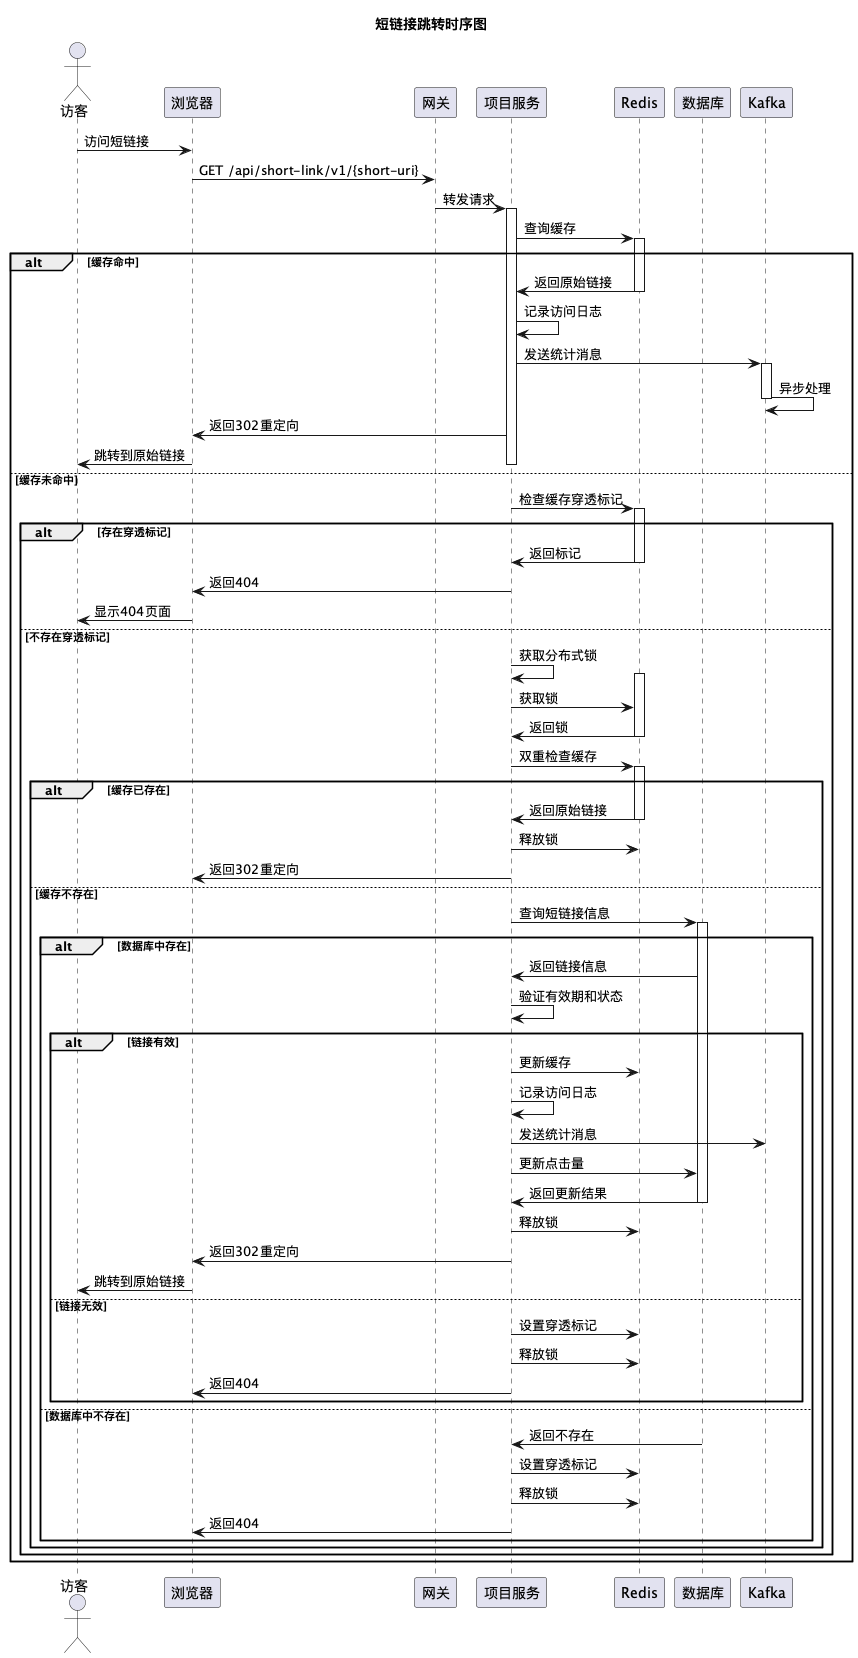

The diagram above was rendered by PlantUML. Its source (embedded in the PNG):
@startuml
title 短链接跳转时序图

actor 访客
participant 浏览器
participant 网关
participant 项目服务
participant Redis
participant 数据库
participant Kafka

访客 -> 浏览器: 访问短链接
浏览器 -> 网关: GET /api/short-link/v1/{short-uri}
网关 -> 项目服务: 转发请求
activate 项目服务
项目服务 -> Redis: 查询缓存
activate Redis
alt 缓存命中
    Redis -> 项目服务: 返回原始链接
    deactivate Redis
    项目服务 -> 项目服务: 记录访问日志
    项目服务 -> Kafka: 发送统计消息
    activate Kafka
    Kafka -> Kafka: 异步处理
    deactivate Kafka
    项目服务 -> 浏览器: 返回302重定向
    浏览器 -> 访客: 跳转到原始链接
    deactivate 项目服务
else 缓存未命中
    deactivate Redis
    项目服务 -> Redis: 检查缓存穿透标记
    activate Redis
    alt 存在穿透标记
        Redis -> 项目服务: 返回标记
        deactivate Redis
        项目服务 -> 浏览器: 返回404
        浏览器 -> 访客: 显示404页面
        deactivate 项目服务
    else 不存在穿透标记
        deactivate Redis
        项目服务 -> 项目服务: 获取分布式锁
        activate Redis
        项目服务 -> Redis: 获取锁
        Redis -> 项目服务: 返回锁
        deactivate Redis
        项目服务 -> Redis: 双重检查缓存
        activate Redis
        alt 缓存已存在
            Redis -> 项目服务: 返回原始链接
            deactivate Redis
            项目服务 -> Redis: 释放锁
            项目服务 -> 浏览器: 返回302重定向
        else 缓存不存在
            deactivate Redis
            项目服务 -> 数据库: 查询短链接信息
            activate 数据库
            alt 数据库中存在
                数据库 -> 项目服务: 返回链接信息
                项目服务 -> 项目服务: 验证有效期和状态
                alt 链接有效
                    项目服务 -> Redis: 更新缓存
                    项目服务 -> 项目服务: 记录访问日志
                    项目服务 -> Kafka: 发送统计消息
                    项目服务 -> 数据库: 更新点击量
                    数据库 -> 项目服务: 返回更新结果
                    deactivate 数据库
                    项目服务 -> Redis: 释放锁
                    项目服务 -> 浏览器: 返回302重定向
                    浏览器 -> 访客: 跳转到原始链接
                else 链接无效
                    项目服务 -> Redis: 设置穿透标记
                    项目服务 -> Redis: 释放锁
                    项目服务 -> 浏览器: 返回404
                    deactivate 数据库
                end
            else 数据库中不存在
                数据库 -> 项目服务: 返回不存在
                deactivate 数据库
                项目服务 -> Redis: 设置穿透标记
                项目服务 -> Redis: 释放锁
                项目服务 -> 浏览器: 返回404
            end
        end
        deactivate 项目服务
    end
end
@enduml